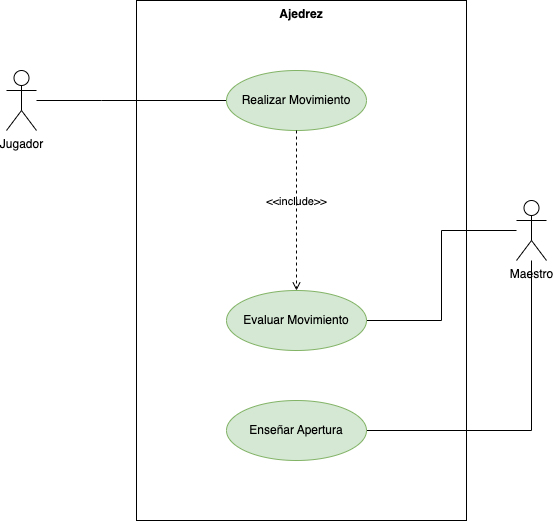

The diagram above was exported from draw.io. Its source (the exported page's mxGraphModel, read from the mxfile embedded in the PNG):
<mxGraphModel dx="1314" dy="711" grid="1" gridSize="10" guides="1" tooltips="1" connect="1" arrows="1" fold="1" page="1" pageScale="1" pageWidth="827" pageHeight="1169" math="0" shadow="0">
  <root>
    <mxCell id="0" />
    <mxCell id="1" parent="0" />
    <mxCell id="6DHcz9c6wK6byqsccjJz-12" style="edgeStyle=orthogonalEdgeStyle;rounded=0;orthogonalLoop=1;jettySize=auto;html=1;entryX=0;entryY=0.5;entryDx=0;entryDy=0;endArrow=none;endFill=0;" parent="1" source="6DHcz9c6wK6byqsccjJz-1" target="6DHcz9c6wK6byqsccjJz-7" edge="1">
      <mxGeometry relative="1" as="geometry">
        <Array as="points">
          <mxPoint x="165" y="130" />
        </Array>
      </mxGeometry>
    </mxCell>
    <mxCell id="6DHcz9c6wK6byqsccjJz-1" value="Jugador" style="shape=umlActor;html=1;verticalLabelPosition=bottom;verticalAlign=top;align=center;" parent="1" vertex="1">
      <mxGeometry x="70" y="100" width="30" height="60" as="geometry" />
    </mxCell>
    <mxCell id="6DHcz9c6wK6byqsccjJz-10" style="edgeStyle=orthogonalEdgeStyle;rounded=0;orthogonalLoop=1;jettySize=auto;html=1;entryX=1;entryY=0.5;entryDx=0;entryDy=0;endArrow=none;endFill=0;" parent="1" source="6DHcz9c6wK6byqsccjJz-2" target="6DHcz9c6wK6byqsccjJz-9" edge="1">
      <mxGeometry relative="1" as="geometry">
        <Array as="points">
          <mxPoint x="595" y="460" />
        </Array>
      </mxGeometry>
    </mxCell>
    <mxCell id="6DHcz9c6wK6byqsccjJz-11" style="edgeStyle=orthogonalEdgeStyle;rounded=0;orthogonalLoop=1;jettySize=auto;html=1;entryX=1;entryY=0.5;entryDx=0;entryDy=0;endArrow=none;endFill=0;" parent="1" source="6DHcz9c6wK6byqsccjJz-2" target="6DHcz9c6wK6byqsccjJz-8" edge="1">
      <mxGeometry relative="1" as="geometry" />
    </mxCell>
    <mxCell id="6DHcz9c6wK6byqsccjJz-2" value="Maestro" style="shape=umlActor;html=1;verticalLabelPosition=bottom;verticalAlign=top;align=center;" parent="1" vertex="1">
      <mxGeometry x="580" y="230" width="30" height="60" as="geometry" />
    </mxCell>
    <mxCell id="6DHcz9c6wK6byqsccjJz-7" value="Realizar Movimiento" style="ellipse;whiteSpace=wrap;html=1;fillColor=#d5e8d4;strokeColor=#82b366;" parent="1" vertex="1">
      <mxGeometry x="290" y="100" width="140" height="60" as="geometry" />
    </mxCell>
    <mxCell id="6DHcz9c6wK6byqsccjJz-8" value="Evaluar Movimiento" style="ellipse;whiteSpace=wrap;html=1;fillColor=#d5e8d4;strokeColor=#82b366;" parent="1" vertex="1">
      <mxGeometry x="290" y="320" width="140" height="60" as="geometry" />
    </mxCell>
    <mxCell id="6DHcz9c6wK6byqsccjJz-9" value="Enseñar Apertura" style="ellipse;whiteSpace=wrap;html=1;fillColor=#d5e8d4;strokeColor=#82b366;" parent="1" vertex="1">
      <mxGeometry x="290" y="430" width="140" height="60" as="geometry" />
    </mxCell>
    <mxCell id="6DHcz9c6wK6byqsccjJz-14" value="Ajedrez" style="shape=rect;html=1;verticalAlign=top;fontStyle=1;whiteSpace=wrap;align=center;fillColor=none;" parent="1" vertex="1">
      <mxGeometry x="200" y="30" width="330" height="520" as="geometry" />
    </mxCell>
    <mxCell id="V4aMSkmK20oMSbCBJ8Ye-1" value="&amp;lt;&amp;lt;include&amp;gt;&amp;gt;" style="edgeStyle=none;html=1;endArrow=open;verticalAlign=bottom;dashed=1;labelBackgroundColor=none;rounded=0;exitX=0.5;exitY=1;exitDx=0;exitDy=0;" edge="1" parent="1" source="6DHcz9c6wK6byqsccjJz-7" target="6DHcz9c6wK6byqsccjJz-8">
      <mxGeometry width="160" relative="1" as="geometry">
        <mxPoint x="330" y="370" as="sourcePoint" />
        <mxPoint x="490" y="370" as="targetPoint" />
      </mxGeometry>
    </mxCell>
  </root>
</mxGraphModel>